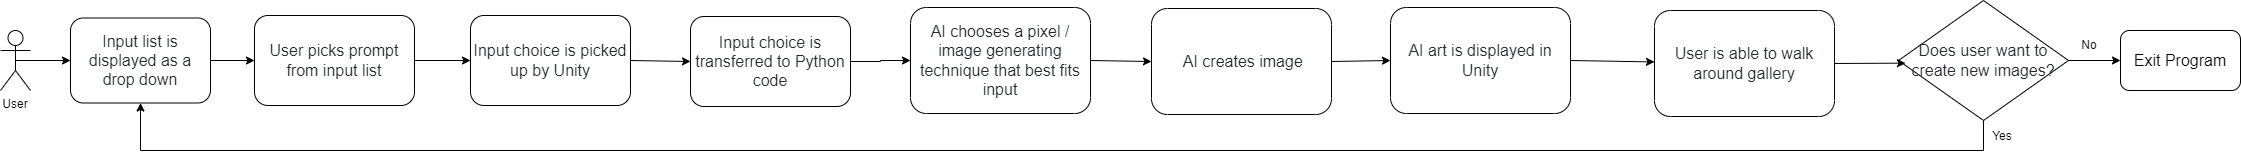

The diagram above was exported from draw.io. Its source (the exported page's mxGraphModel, read from the mxfile embedded in the PNG):
<mxGraphModel dx="434" dy="225" grid="1" gridSize="10" guides="1" tooltips="1" connect="1" arrows="1" fold="1" page="1" pageScale="1" pageWidth="827" pageHeight="1169" math="0" shadow="0">
  <root>
    <mxCell id="WIyWlLk6GJQsqaUBKTNV-0" />
    <mxCell id="WIyWlLk6GJQsqaUBKTNV-1" parent="WIyWlLk6GJQsqaUBKTNV-0" />
    <mxCell id="B8NWNGm2eGzO9SJ4kYKH-9" style="edgeStyle=orthogonalEdgeStyle;rounded=0;orthogonalLoop=1;jettySize=auto;html=1;exitX=0.5;exitY=0.5;exitDx=0;exitDy=0;exitPerimeter=0;" parent="WIyWlLk6GJQsqaUBKTNV-1" source="B8NWNGm2eGzO9SJ4kYKH-10" target="B8NWNGm2eGzO9SJ4kYKH-12" edge="1">
      <mxGeometry relative="1" as="geometry">
        <mxPoint x="80" y="80" as="targetPoint" />
      </mxGeometry>
    </mxCell>
    <mxCell id="B8NWNGm2eGzO9SJ4kYKH-10" value="Actor" style="shape=umlActor;verticalLabelPosition=bottom;verticalAlign=top;html=1;outlineConnect=0;" parent="WIyWlLk6GJQsqaUBKTNV-1" vertex="1">
      <mxGeometry y="50" width="30" height="60" as="geometry" />
    </mxCell>
    <mxCell id="B8NWNGm2eGzO9SJ4kYKH-11" value="User" style="text;html=1;align=center;verticalAlign=middle;whiteSpace=wrap;rounded=0;fillColor=#FFFFFF;fontSize=12;" parent="WIyWlLk6GJQsqaUBKTNV-1" vertex="1">
      <mxGeometry y="114" width="30" height="20" as="geometry" />
    </mxCell>
    <mxCell id="B8NWNGm2eGzO9SJ4kYKH-12" value="&lt;span id=&quot;docs-internal-guid-8fb7d328-7fff-267a-5b9d-7c477c72c8ca&quot; style=&quot;font-size: 12pt; font-family: Arial; color: rgb(36, 41, 46); background-color: transparent; font-weight: 400; font-style: normal; font-variant: normal; text-decoration: none; vertical-align: baseline;&quot;&gt;Input list is displayed as a drop down&lt;/span&gt;" style="rounded=1;whiteSpace=wrap;html=1;fontSize=12;glass=0;strokeWidth=1;shadow=0;" parent="WIyWlLk6GJQsqaUBKTNV-1" vertex="1">
      <mxGeometry x="70" y="37.5" width="140" height="85" as="geometry" />
    </mxCell>
    <mxCell id="B8NWNGm2eGzO9SJ4kYKH-13" value="&lt;span id=&quot;docs-internal-guid-7a7c4d7f-7fff-2a0e-fbe8-c2413da9a382&quot; style=&quot;font-size: 12pt; font-family: Arial; color: rgb(36, 41, 46); background-color: transparent; font-weight: 400; font-style: normal; font-variant: normal; text-decoration: none; vertical-align: baseline;&quot;&gt;User picks prompt from input list&lt;/span&gt;" style="rounded=1;whiteSpace=wrap;html=1;fontSize=12;glass=0;strokeWidth=1;shadow=0;" parent="WIyWlLk6GJQsqaUBKTNV-1" vertex="1">
      <mxGeometry x="254" y="35" width="160" height="90" as="geometry" />
    </mxCell>
    <mxCell id="B8NWNGm2eGzO9SJ4kYKH-14" value="&lt;span id=&quot;docs-internal-guid-cdc51dc1-7fff-b4c0-9bbd-abc4d29ce75b&quot; style=&quot;font-size: 12pt; font-family: Arial; color: rgb(36, 41, 46); background-color: transparent; font-weight: 400; font-style: normal; font-variant: normal; text-decoration: none; vertical-align: baseline;&quot;&gt;Input choice is picked up by Unity&lt;/span&gt;" style="rounded=1;whiteSpace=wrap;html=1;fontSize=12;glass=0;strokeWidth=1;shadow=0;" parent="WIyWlLk6GJQsqaUBKTNV-1" vertex="1">
      <mxGeometry x="470" y="35" width="160" height="90" as="geometry" />
    </mxCell>
    <mxCell id="UFXou-P_6NjrSy_D4rS0-0" style="edgeStyle=orthogonalEdgeStyle;rounded=0;orthogonalLoop=1;jettySize=auto;html=1;exitX=1;exitY=0.5;exitDx=0;exitDy=0;entryX=0;entryY=0.5;entryDx=0;entryDy=0;" edge="1" parent="WIyWlLk6GJQsqaUBKTNV-1" source="B8NWNGm2eGzO9SJ4kYKH-15" target="B8NWNGm2eGzO9SJ4kYKH-16">
      <mxGeometry relative="1" as="geometry" />
    </mxCell>
    <mxCell id="B8NWNGm2eGzO9SJ4kYKH-15" value="&lt;span id=&quot;docs-internal-guid-b9ae4071-7fff-de45-961a-15615a77e497&quot; style=&quot;font-size: 12pt; font-family: Arial; color: rgb(36, 41, 46); background-color: transparent; font-weight: 400; font-style: normal; font-variant: normal; text-decoration: none; vertical-align: baseline;&quot;&gt;Input choice is transferred to Python code&lt;/span&gt;" style="rounded=1;whiteSpace=wrap;html=1;fontSize=12;glass=0;strokeWidth=1;shadow=0;" parent="WIyWlLk6GJQsqaUBKTNV-1" vertex="1">
      <mxGeometry x="690" y="36" width="160" height="90" as="geometry" />
    </mxCell>
    <mxCell id="B8NWNGm2eGzO9SJ4kYKH-16" value="&lt;span id=&quot;docs-internal-guid-aa206cbb-7fff-0fb6-8106-7d482df35403&quot; style=&quot;font-size: 12pt; font-family: Arial; color: rgb(36, 41, 46); background-color: transparent; font-weight: 400; font-style: normal; font-variant: normal; text-decoration: none; vertical-align: baseline;&quot;&gt;AI chooses a pixel / image generating technique that best fits input&lt;/span&gt;" style="rounded=1;whiteSpace=wrap;html=1;fontSize=12;glass=0;strokeWidth=1;shadow=0;" parent="WIyWlLk6GJQsqaUBKTNV-1" vertex="1">
      <mxGeometry x="910" y="27" width="180" height="106" as="geometry" />
    </mxCell>
    <mxCell id="B8NWNGm2eGzO9SJ4kYKH-17" value="&lt;span id=&quot;docs-internal-guid-ecd92f4b-7fff-45b0-c233-27889d45701c&quot; style=&quot;font-size: 12pt; font-family: Arial; color: rgb(36, 41, 46); background-color: transparent; font-weight: 400; font-style: normal; font-variant: normal; text-decoration: none; vertical-align: baseline;&quot;&gt;&amp;nbsp;AI creates image &lt;/span&gt;" style="rounded=1;whiteSpace=wrap;html=1;fontSize=12;glass=0;strokeWidth=1;shadow=0;" parent="WIyWlLk6GJQsqaUBKTNV-1" vertex="1">
      <mxGeometry x="1151" y="28" width="180" height="106" as="geometry" />
    </mxCell>
    <mxCell id="B8NWNGm2eGzO9SJ4kYKH-18" value="&lt;span id=&quot;docs-internal-guid-0eeaf80f-7fff-7066-6dea-746e33f3ada5&quot; style=&quot;font-size: 12pt; font-family: Arial; color: rgb(36, 41, 46); background-color: transparent; font-weight: 400; font-style: normal; font-variant: normal; text-decoration: none; vertical-align: baseline;&quot;&gt;AI art is displayed in Unity&lt;/span&gt;" style="rounded=1;whiteSpace=wrap;html=1;fontSize=12;glass=0;strokeWidth=1;shadow=0;" parent="WIyWlLk6GJQsqaUBKTNV-1" vertex="1">
      <mxGeometry x="1390" y="27" width="180" height="106" as="geometry" />
    </mxCell>
    <mxCell id="B8NWNGm2eGzO9SJ4kYKH-19" value="&lt;span id=&quot;docs-internal-guid-32781fac-7fff-9324-e969-902cbd098d36&quot; style=&quot;font-size: 12pt; font-family: Arial; color: rgb(36, 41, 46); background-color: transparent; font-weight: 400; font-style: normal; font-variant: normal; text-decoration: none; vertical-align: baseline;&quot;&gt;User is able to walk around gallery&lt;/span&gt;" style="rounded=1;whiteSpace=wrap;html=1;fontSize=12;glass=0;strokeWidth=1;shadow=0;" parent="WIyWlLk6GJQsqaUBKTNV-1" vertex="1">
      <mxGeometry x="1654" y="30" width="180" height="106" as="geometry" />
    </mxCell>
    <mxCell id="B8NWNGm2eGzO9SJ4kYKH-20" value="" style="endArrow=classic;html=1;rounded=0;exitX=1;exitY=0.5;exitDx=0;exitDy=0;entryX=0;entryY=0.5;entryDx=0;entryDy=0;" parent="WIyWlLk6GJQsqaUBKTNV-1" source="B8NWNGm2eGzO9SJ4kYKH-12" target="B8NWNGm2eGzO9SJ4kYKH-13" edge="1">
      <mxGeometry width="50" height="50" relative="1" as="geometry">
        <mxPoint x="700" y="330" as="sourcePoint" />
        <mxPoint x="750" y="280" as="targetPoint" />
      </mxGeometry>
    </mxCell>
    <mxCell id="B8NWNGm2eGzO9SJ4kYKH-21" value="" style="endArrow=classic;html=1;rounded=0;exitX=1;exitY=0.5;exitDx=0;exitDy=0;entryX=0;entryY=0.5;entryDx=0;entryDy=0;" parent="WIyWlLk6GJQsqaUBKTNV-1" source="B8NWNGm2eGzO9SJ4kYKH-13" target="B8NWNGm2eGzO9SJ4kYKH-14" edge="1">
      <mxGeometry width="50" height="50" relative="1" as="geometry">
        <mxPoint x="700" y="330" as="sourcePoint" />
        <mxPoint x="750" y="280" as="targetPoint" />
      </mxGeometry>
    </mxCell>
    <mxCell id="B8NWNGm2eGzO9SJ4kYKH-22" value="" style="endArrow=classic;html=1;rounded=0;exitX=1;exitY=0.5;exitDx=0;exitDy=0;entryX=0;entryY=0.5;entryDx=0;entryDy=0;" parent="WIyWlLk6GJQsqaUBKTNV-1" source="B8NWNGm2eGzO9SJ4kYKH-14" target="B8NWNGm2eGzO9SJ4kYKH-15" edge="1">
      <mxGeometry width="50" height="50" relative="1" as="geometry">
        <mxPoint x="700" y="330" as="sourcePoint" />
        <mxPoint x="750" y="280" as="targetPoint" />
      </mxGeometry>
    </mxCell>
    <mxCell id="B8NWNGm2eGzO9SJ4kYKH-23" value="" style="endArrow=classic;html=1;rounded=0;exitX=1;exitY=0.5;exitDx=0;exitDy=0;entryX=0;entryY=0.5;entryDx=0;entryDy=0;" parent="WIyWlLk6GJQsqaUBKTNV-1" source="B8NWNGm2eGzO9SJ4kYKH-16" target="B8NWNGm2eGzO9SJ4kYKH-17" edge="1">
      <mxGeometry width="50" height="50" relative="1" as="geometry">
        <mxPoint x="700" y="330" as="sourcePoint" />
        <mxPoint x="750" y="280" as="targetPoint" />
      </mxGeometry>
    </mxCell>
    <mxCell id="B8NWNGm2eGzO9SJ4kYKH-26" value="" style="endArrow=classic;html=1;rounded=0;exitX=1;exitY=0.5;exitDx=0;exitDy=0;entryX=0;entryY=0.5;entryDx=0;entryDy=0;" parent="WIyWlLk6GJQsqaUBKTNV-1" source="B8NWNGm2eGzO9SJ4kYKH-17" target="B8NWNGm2eGzO9SJ4kYKH-18" edge="1">
      <mxGeometry width="50" height="50" relative="1" as="geometry">
        <mxPoint x="700" y="330" as="sourcePoint" />
        <mxPoint x="750" y="280" as="targetPoint" />
      </mxGeometry>
    </mxCell>
    <mxCell id="B8NWNGm2eGzO9SJ4kYKH-27" value="" style="endArrow=classic;html=1;rounded=0;exitX=1;exitY=0.5;exitDx=0;exitDy=0;" parent="WIyWlLk6GJQsqaUBKTNV-1" source="B8NWNGm2eGzO9SJ4kYKH-18" target="B8NWNGm2eGzO9SJ4kYKH-19" edge="1">
      <mxGeometry width="50" height="50" relative="1" as="geometry">
        <mxPoint x="1230" y="330" as="sourcePoint" />
        <mxPoint x="1280" y="280" as="targetPoint" />
      </mxGeometry>
    </mxCell>
    <mxCell id="UFXou-P_6NjrSy_D4rS0-8" style="edgeStyle=orthogonalEdgeStyle;rounded=0;orthogonalLoop=1;jettySize=auto;html=1;exitX=0.5;exitY=1;exitDx=0;exitDy=0;entryX=0.5;entryY=1;entryDx=0;entryDy=0;" edge="1" parent="WIyWlLk6GJQsqaUBKTNV-1" source="B8NWNGm2eGzO9SJ4kYKH-29" target="B8NWNGm2eGzO9SJ4kYKH-12">
      <mxGeometry relative="1" as="geometry">
        <Array as="points">
          <mxPoint x="1983" y="170" />
          <mxPoint x="140" y="170" />
        </Array>
      </mxGeometry>
    </mxCell>
    <mxCell id="B8NWNGm2eGzO9SJ4kYKH-29" value="&lt;span id=&quot;docs-internal-guid-32781fac-7fff-9324-e969-902cbd098d36&quot; style=&quot;font-size: 12pt; font-family: Arial; color: rgb(36, 41, 46); background-color: transparent; font-weight: 400; font-style: normal; font-variant: normal; text-decoration: none; vertical-align: baseline;&quot;&gt;Does user want to create new images?&lt;br&gt;&lt;/span&gt;" style="rhombus;whiteSpace=wrap;html=1;" parent="WIyWlLk6GJQsqaUBKTNV-1" vertex="1">
      <mxGeometry x="1898" y="20" width="170" height="120" as="geometry" />
    </mxCell>
    <mxCell id="B8NWNGm2eGzO9SJ4kYKH-30" value="" style="endArrow=classic;html=1;rounded=0;exitX=1;exitY=0.5;exitDx=0;exitDy=0;entryX=0.041;entryY=0.522;entryDx=0;entryDy=0;entryPerimeter=0;" parent="WIyWlLk6GJQsqaUBKTNV-1" source="B8NWNGm2eGzO9SJ4kYKH-19" target="B8NWNGm2eGzO9SJ4kYKH-29" edge="1">
      <mxGeometry width="50" height="50" relative="1" as="geometry">
        <mxPoint x="1620" y="330" as="sourcePoint" />
        <mxPoint x="1670" y="280" as="targetPoint" />
      </mxGeometry>
    </mxCell>
    <mxCell id="B8NWNGm2eGzO9SJ4kYKH-32" value="Yes" style="text;html=1;strokeColor=none;fillColor=none;align=center;verticalAlign=middle;whiteSpace=wrap;rounded=0;" parent="WIyWlLk6GJQsqaUBKTNV-1" vertex="1">
      <mxGeometry x="1987" y="144" width="30" height="24" as="geometry" />
    </mxCell>
    <mxCell id="B8NWNGm2eGzO9SJ4kYKH-33" value="&lt;font style=&quot;font-size: 16px;&quot;&gt;Exit Program&lt;/font&gt;" style="rounded=1;whiteSpace=wrap;html=1;" parent="WIyWlLk6GJQsqaUBKTNV-1" vertex="1">
      <mxGeometry x="2120" y="50" width="120" height="60" as="geometry" />
    </mxCell>
    <mxCell id="B8NWNGm2eGzO9SJ4kYKH-34" value="" style="endArrow=classic;html=1;rounded=0;exitX=1;exitY=0.5;exitDx=0;exitDy=0;" parent="WIyWlLk6GJQsqaUBKTNV-1" source="B8NWNGm2eGzO9SJ4kYKH-29" target="B8NWNGm2eGzO9SJ4kYKH-33" edge="1">
      <mxGeometry width="50" height="50" relative="1" as="geometry">
        <mxPoint x="1680" y="330" as="sourcePoint" />
        <mxPoint x="1730" y="280" as="targetPoint" />
      </mxGeometry>
    </mxCell>
    <mxCell id="B8NWNGm2eGzO9SJ4kYKH-35" value="No" style="text;html=1;strokeColor=none;fillColor=none;align=center;verticalAlign=middle;whiteSpace=wrap;rounded=0;" parent="WIyWlLk6GJQsqaUBKTNV-1" vertex="1">
      <mxGeometry x="2074" y="60" width="30" height="10" as="geometry" />
    </mxCell>
  </root>
</mxGraphModel>